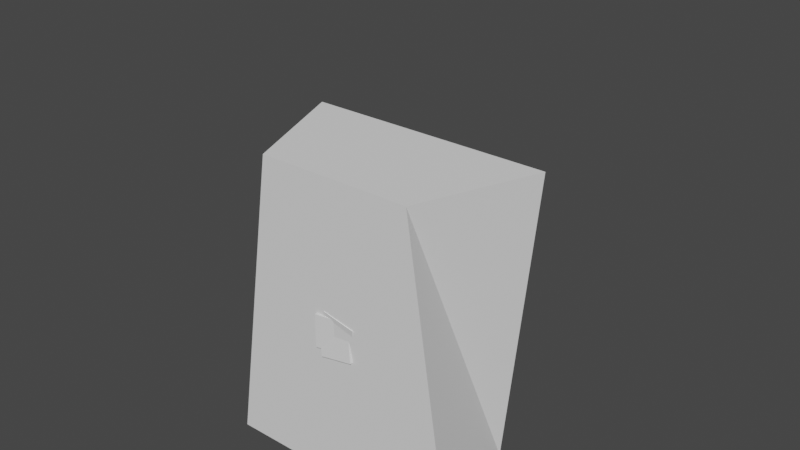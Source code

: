 # Source: basic_bug.blend  (saved by Blender 2.93.20; exported with 4.5.12 LTS)
import bpy
from mathutils import Matrix  # noqa: F401  (used for matrix-valued properties, if any)

bpy.ops.wm.read_factory_settings(use_empty=True)
scene = bpy.context.scene
scene.name = 'Scene'

# ---- collections
col_bug = bpy.data.collections.new('Bug'); scene.collection.children.link(col_bug)
col_leg_l = bpy.data.collections.new('Leg_L'); col_bug.children.link(col_leg_l)
col_leg_r = bpy.data.collections.new('Leg_R'); col_bug.children.link(col_leg_r)

# ---- world
world_world = bpy.data.worlds.new('World'); scene.world = world_world
world_world.use_nodes = True; world_world.node_tree.nodes.clear()
_N = world_world.node_tree.nodes; _L = world_world.node_tree.links
n0 = _N.new('ShaderNodeOutputWorld'); n0.name = 'World Output'; n0.location = (300, 300)
n1 = _N.new('ShaderNodeBackground'); n1.name = 'Background'; n1.location = (10, 300)
n1.inputs[0].default_value = (0.05088, 0.05088, 0.05088, 1.0)
_L.new(n1.outputs[0], n0.inputs[0])
n0.is_active_output = True
world_world.color = (0.05088, 0.05088, 0.05088)
world_world.use_sun_shadow = False
world_world.sun_shadow_jitter_overblur = 0.0

# ---- meshes
me_cube_001 = bpy.data.meshes.new('Cube.001')
me_cube_001.from_pydata([(-0.1682, -0.3347, 0.0001153), (-0.2706, -0.3347, 0.2679), (-0.2706, 0.3347, 0.0001153), (-0.2038, 0.3347, 0.2679), (0.1758, -0.3347, 0.0001153), (0.2782, -0.3347, 0.2679), (0.2782, 0.3347, 0.0001153), (0.2115, 0.3347, 0.2679)], [], [(0, 1, 3), (2, 3, 7, 6), (7, 5, 4), (4, 5, 1, 0), (2, 6, 4, 0), (7, 3, 1, 5), (6, 7, 4), (2, 0, 3)])
_uv = me_cube_001.uv_layers.new(name='UVMap')
_uv.uv.foreach_set('vector', [0.375, 0.0, 0.625, 0.0, 0.625, 0.25, 0.375, 0.25, 0.625, 0.25, 0.625, 0.5, 0.375, 0.5, 0.625, 0.5, 0.625, 0.75, 0.375, 0.75, 0.375, 0.75, 0.625, 0.75, 0.625, 1.0, 0.375, 1.0, 0.125, 0.5, 0.375, 0.5, 0.375, 0.75, 0.125, 0.75, 0.625, 0.5, 0.875, 0.5, 0.875, 0.75, 0.625, 0.75, 0.375, 0.5, 0.625, 0.5, 0.375, 0.75, 0.375, 0.25, 0.375, 0.0, 0.625, 0.25])
me_cube_001.use_remesh_fix_poles = True
me_cube_001.use_remesh_preserve_attributes = False
me_cube_001.update()
me_cube = bpy.data.meshes.new('Cube')
me_cube.from_pydata([(-0.1313, -0.2913, 0.1722), (-0.1313, -0.2913, 0.2481), (-0.1313, -0.2154, 0.1722), (-0.1313, -0.2154, 0.2481), (-0.0554, -0.2913, 0.1722), (-0.0554, -0.2913, 0.2481), (-0.0554, -0.2154, 0.1722), (-0.0554, -0.2154, 0.2481)], [], [(0, 1, 3, 2), (2, 3, 7, 6), (6, 7, 5, 4), (4, 5, 1, 0), (2, 6, 4, 0), (7, 3, 1, 5)])
_uv = me_cube.uv_layers.new(name='UVMap')
_uv.uv.foreach_set('vector', [0.375, 0.0, 0.625, 0.0, 0.625, 0.25, 0.375, 0.25, 0.375, 0.25, 0.625, 0.25, 0.625, 0.5, 0.375, 0.5, 0.375, 0.5, 0.625, 0.5, 0.625, 0.75, 0.375, 0.75, 0.375, 0.75, 0.625, 0.75, 0.625, 1.0, 0.375, 1.0, 0.125, 0.5, 0.375, 0.5, 0.375, 0.75, 0.125, 0.75, 0.625, 0.5, 0.875, 0.5, 0.875, 0.75, 0.625, 0.75])
me_cube.use_remesh_fix_poles = True
me_cube.use_remesh_preserve_attributes = False
me_cube.update()
me_cube_016 = bpy.data.meshes.new('Cube.016')
me_cube_016.from_pydata([(0.798, -6.449, 3.529), (0.798, -6.449, 5.529), (0.798, -4.449, 3.529), (0.798, -4.449, 5.529), (2.798, -6.449, 3.529), (2.798, -6.449, 5.529), (2.798, -4.449, 3.529), (2.798, -4.449, 5.529)], [], [(0, 1, 3, 2), (2, 3, 7, 6), (6, 7, 5, 4), (4, 5, 1, 0), (2, 6, 4, 0), (7, 3, 1, 5)])
_uv = me_cube_016.uv_layers.new(name='UVMap')
_uv.uv.foreach_set('vector', [0.375, 0.0, 0.625, 0.0, 0.625, 0.25, 0.375, 0.25, 0.375, 0.25, 0.625, 0.25, 0.625, 0.5, 0.375, 0.5, 0.375, 0.5, 0.625, 0.5, 0.625, 0.75, 0.375, 0.75, 0.375, 0.75, 0.625, 0.75, 0.625, 1.0, 0.375, 1.0, 0.125, 0.5, 0.375, 0.5, 0.375, 0.75, 0.125, 0.75, 0.625, 0.5, 0.875, 0.5, 0.875, 0.75, 0.625, 0.75])
me_cube_016.use_remesh_fix_poles = True
me_cube_016.use_remesh_preserve_attributes = False
me_cube_016.update()
me_cube_007 = bpy.data.meshes.new('Cube.007')
me_cube_007.from_pydata([(0.195, 0.1753, 0.09873), (0.1836, 0.1753, 0.1662), (0.195, 0.2498, 0.09873), (0.1836, 0.2498, 0.1662), (0.4354, 0.1753, 0.1392), (0.424, 0.1753, 0.2067), (0.4354, 0.2498, 0.1392), (0.424, 0.2498, 0.2067)], [], [(0, 1, 3, 2), (2, 3, 7, 6), (6, 7, 5, 4), (4, 5, 1, 0), (2, 6, 4, 0), (7, 3, 1, 5)])
_uv = me_cube_007.uv_layers.new(name='UVMap')
_uv.uv.foreach_set('vector', [0.375, 0.0, 0.625, 0.0, 0.625, 0.25, 0.375, 0.25, 0.375, 0.25, 0.625, 0.25, 0.625, 0.5, 0.375, 0.5, 0.375, 0.5, 0.625, 0.5, 0.625, 0.75, 0.375, 0.75, 0.375, 0.75, 0.625, 0.75, 0.625, 1.0, 0.375, 1.0, 0.125, 0.5, 0.375, 0.5, 0.375, 0.75, 0.125, 0.75, 0.625, 0.5, 0.875, 0.5, 0.875, 0.75, 0.625, 0.75])
me_cube_007.use_remesh_fix_poles = True
me_cube_007.use_remesh_preserve_attributes = False
me_cube_007.update()
me_cube_006 = bpy.data.meshes.new('Cube.006')
me_cube_006.from_pydata([(0.3915, 0.1725, 0.1374), (0.458, 0.1725, 0.1534), (0.3915, 0.247, 0.1374), (0.458, 0.247, 0.1534), (0.4281, 0.1725, -0.01526), (0.4947, 0.1725, 0.0007096), (0.4281, 0.247, -0.01526), (0.4947, 0.247, 0.0007096)], [], [(0, 1, 3, 2), (2, 3, 7, 6), (6, 7, 5, 4), (4, 5, 1, 0), (2, 6, 4, 0), (7, 3, 1, 5)])
_uv = me_cube_006.uv_layers.new(name='UVMap')
_uv.uv.foreach_set('vector', [0.375, 0.0, 0.625, 0.0, 0.625, 0.25, 0.375, 0.25, 0.375, 0.25, 0.625, 0.25, 0.625, 0.5, 0.375, 0.5, 0.375, 0.5, 0.625, 0.5, 0.625, 0.75, 0.375, 0.75, 0.375, 0.75, 0.625, 0.75, 0.625, 1.0, 0.375, 1.0, 0.125, 0.5, 0.375, 0.5, 0.375, 0.75, 0.125, 0.75, 0.625, 0.5, 0.875, 0.5, 0.875, 0.75, 0.625, 0.75])
me_cube_006.use_remesh_fix_poles = True
me_cube_006.use_remesh_preserve_attributes = False
me_cube_006.update()
me_cube_002 = bpy.data.meshes.new('Cube.002')
me_cube_002.from_pydata([(0.2801, -0.2211, 0.07543), (0.2688, -0.2211, 0.1429), (0.2801, -0.1466, 0.07543), (0.2688, -0.1466, 0.1429), (0.5206, -0.2211, 0.1159), (0.5092, -0.2211, 0.1834), (0.5206, -0.1466, 0.1159), (0.5092, -0.1466, 0.1834)], [], [(0, 1, 3, 2), (2, 3, 7, 6), (6, 7, 5, 4), (4, 5, 1, 0), (2, 6, 4, 0), (7, 3, 1, 5)])
_uv = me_cube_002.uv_layers.new(name='UVMap')
_uv.uv.foreach_set('vector', [0.375, 0.0, 0.625, 0.0, 0.625, 0.25, 0.375, 0.25, 0.375, 0.25, 0.625, 0.25, 0.625, 0.5, 0.375, 0.5, 0.375, 0.5, 0.625, 0.5, 0.625, 0.75, 0.375, 0.75, 0.375, 0.75, 0.625, 0.75, 0.625, 1.0, 0.375, 1.0, 0.125, 0.5, 0.375, 0.5, 0.375, 0.75, 0.125, 0.75, 0.625, 0.5, 0.875, 0.5, 0.875, 0.75, 0.625, 0.75])
me_cube_002.use_remesh_fix_poles = True
me_cube_002.use_remesh_preserve_attributes = False
me_cube_002.update()
me_cube_003 = bpy.data.meshes.new('Cube.003')
me_cube_003.from_pydata([(0.4689, -0.2204, 0.1274), (0.5355, -0.2204, 0.1433), (0.4689, -0.1458, 0.1274), (0.5355, -0.1458, 0.1433), (0.5055, -0.2204, -0.02531), (0.5721, -0.2204, -0.009345), (0.5055, -0.1458, -0.02531), (0.5721, -0.1458, -0.009345)], [], [(0, 1, 3, 2), (2, 3, 7, 6), (6, 7, 5, 4), (4, 5, 1, 0), (2, 6, 4, 0), (7, 3, 1, 5)])
_uv = me_cube_003.uv_layers.new(name='UVMap')
_uv.uv.foreach_set('vector', [0.375, 0.0, 0.625, 0.0, 0.625, 0.25, 0.375, 0.25, 0.375, 0.25, 0.625, 0.25, 0.625, 0.5, 0.375, 0.5, 0.375, 0.5, 0.625, 0.5, 0.625, 0.75, 0.375, 0.75, 0.375, 0.75, 0.625, 0.75, 0.625, 1.0, 0.375, 1.0, 0.125, 0.5, 0.375, 0.5, 0.375, 0.75, 0.125, 0.75, 0.625, 0.5, 0.875, 0.5, 0.875, 0.75, 0.625, 0.75])
me_cube_003.use_remesh_fix_poles = True
me_cube_003.use_remesh_preserve_attributes = False
me_cube_003.update()
me_cube_005 = bpy.data.meshes.new('Cube.005')
me_cube_005.from_pydata([(0.2352, -0.04242, 0.09048), (0.2238, -0.04242, 0.158), (0.2352, 0.03212, 0.09048), (0.2238, 0.03212, 0.158), (0.4756, -0.04242, 0.131), (0.4643, -0.04242, 0.1985), (0.4756, 0.03212, 0.131), (0.4643, 0.03212, 0.1985)], [], [(0, 1, 3, 2), (2, 3, 7, 6), (6, 7, 5, 4), (4, 5, 1, 0), (2, 6, 4, 0), (7, 3, 1, 5)])
_uv = me_cube_005.uv_layers.new(name='UVMap')
_uv.uv.foreach_set('vector', [0.375, 0.0, 0.625, 0.0, 0.625, 0.25, 0.375, 0.25, 0.375, 0.25, 0.625, 0.25, 0.625, 0.5, 0.375, 0.5, 0.375, 0.5, 0.625, 0.5, 0.625, 0.75, 0.375, 0.75, 0.375, 0.75, 0.625, 0.75, 0.625, 1.0, 0.375, 1.0, 0.125, 0.5, 0.375, 0.5, 0.375, 0.75, 0.125, 0.75, 0.625, 0.5, 0.875, 0.5, 0.875, 0.75, 0.625, 0.75])
me_cube_005.use_remesh_fix_poles = True
me_cube_005.use_remesh_preserve_attributes = False
me_cube_005.update()
me_cube_004 = bpy.data.meshes.new('Cube.004')
me_cube_004.from_pydata([(0.4223, -0.04236, 0.1499), (0.4888, -0.04236, 0.1658), (0.4223, 0.03219, 0.1499), (0.4888, 0.03219, 0.1658), (0.4589, -0.04236, -0.00282), (0.5255, -0.04236, 0.01315), (0.4589, 0.03219, -0.00282), (0.5255, 0.03219, 0.01315)], [], [(0, 1, 3, 2), (2, 3, 7, 6), (6, 7, 5, 4), (4, 5, 1, 0), (2, 6, 4, 0), (7, 3, 1, 5)])
_uv = me_cube_004.uv_layers.new(name='UVMap')
_uv.uv.foreach_set('vector', [0.375, 0.0, 0.625, 0.0, 0.625, 0.25, 0.375, 0.25, 0.375, 0.25, 0.625, 0.25, 0.625, 0.5, 0.375, 0.5, 0.375, 0.5, 0.625, 0.5, 0.625, 0.75, 0.375, 0.75, 0.375, 0.75, 0.625, 0.75, 0.625, 1.0, 0.375, 1.0, 0.125, 0.5, 0.375, 0.5, 0.375, 0.75, 0.125, 0.75, 0.625, 0.5, 0.875, 0.5, 0.875, 0.75, 0.625, 0.75])
me_cube_004.use_remesh_fix_poles = True
me_cube_004.use_remesh_preserve_attributes = False
me_cube_004.update()
me_cube_009 = bpy.data.meshes.new('Cube.009')
me_cube_009.from_pydata([(-0.2586, 0.1385, 0.07743), (-0.2473, 0.1385, 0.1449), (-0.2586, 0.2131, 0.07743), (-0.2473, 0.2131, 0.1449), (-0.499, 0.1385, 0.1179), (-0.4877, 0.1385, 0.1854), (-0.499, 0.2131, 0.1179), (-0.4877, 0.2131, 0.1854)], [], [(0, 2, 3, 1), (2, 6, 7, 3), (6, 4, 5, 7), (4, 0, 1, 5), (2, 0, 4, 6), (7, 5, 1, 3)])
_uv = me_cube_009.uv_layers.new(name='UVMap')
_uv.uv.foreach_set('vector', [0.375, 0.0, 0.375, 0.25, 0.625, 0.25, 0.625, 0.0, 0.375, 0.25, 0.375, 0.5, 0.625, 0.5, 0.625, 0.25, 0.375, 0.5, 0.375, 0.75, 0.625, 0.75, 0.625, 0.5, 0.375, 0.75, 0.375, 1.0, 0.625, 1.0, 0.625, 0.75, 0.125, 0.5, 0.125, 0.75, 0.375, 0.75, 0.375, 0.5, 0.625, 0.5, 0.625, 0.75, 0.875, 0.75, 0.875, 0.5])
me_cube_009.use_remesh_fix_poles = True
me_cube_009.use_remesh_preserve_attributes = False
me_cube_009.update()
me_cube_010 = bpy.data.meshes.new('Cube.010')
me_cube_010.from_pydata([(-0.4367, 0.1381, 0.1642), (-0.5032, 0.1381, 0.1801), (-0.4367, 0.2126, 0.1642), (-0.5032, 0.2126, 0.1801), (-0.4733, 0.1381, 0.01149), (-0.5399, 0.1381, 0.02746), (-0.4733, 0.2126, 0.01149), (-0.5399, 0.2126, 0.02746)], [], [(0, 2, 3, 1), (2, 6, 7, 3), (6, 4, 5, 7), (4, 0, 1, 5), (2, 0, 4, 6), (7, 5, 1, 3)])
_uv = me_cube_010.uv_layers.new(name='UVMap')
_uv.uv.foreach_set('vector', [0.375, 0.0, 0.375, 0.25, 0.625, 0.25, 0.625, 0.0, 0.375, 0.25, 0.375, 0.5, 0.625, 0.5, 0.625, 0.25, 0.375, 0.5, 0.375, 0.75, 0.625, 0.75, 0.625, 0.5, 0.375, 0.75, 0.375, 1.0, 0.625, 1.0, 0.625, 0.75, 0.125, 0.5, 0.125, 0.75, 0.375, 0.75, 0.375, 0.5, 0.625, 0.5, 0.625, 0.75, 0.875, 0.75, 0.875, 0.5])
me_cube_010.use_remesh_fix_poles = True
me_cube_010.use_remesh_preserve_attributes = False
me_cube_010.update()
me_cube_011 = bpy.data.meshes.new('Cube.011')
me_cube_011.from_pydata([(-0.2142, -0.2697, 0.09066), (-0.2029, -0.2697, 0.1582), (-0.2142, -0.1952, 0.09066), (-0.2029, -0.1952, 0.1582), (-0.4546, -0.2697, 0.1311), (-0.4433, -0.2697, 0.1986), (-0.4546, -0.1952, 0.1311), (-0.4433, -0.1952, 0.1986)], [], [(0, 2, 3, 1), (2, 6, 7, 3), (6, 4, 5, 7), (4, 0, 1, 5), (2, 0, 4, 6), (7, 5, 1, 3)])
_uv = me_cube_011.uv_layers.new(name='UVMap')
_uv.uv.foreach_set('vector', [0.375, 0.0, 0.375, 0.25, 0.625, 0.25, 0.625, 0.0, 0.375, 0.25, 0.375, 0.5, 0.625, 0.5, 0.625, 0.25, 0.375, 0.5, 0.375, 0.75, 0.625, 0.75, 0.625, 0.5, 0.375, 0.75, 0.375, 1.0, 0.625, 1.0, 0.625, 0.75, 0.125, 0.5, 0.125, 0.75, 0.375, 0.75, 0.375, 0.5, 0.625, 0.5, 0.625, 0.75, 0.875, 0.75, 0.875, 0.5])
me_cube_011.use_remesh_fix_poles = True
me_cube_011.use_remesh_preserve_attributes = False
me_cube_011.update()
me_cube_012 = bpy.data.meshes.new('Cube.012')
me_cube_012.from_pydata([(-0.4043, -0.2699, 0.1412), (-0.4708, -0.2699, 0.1572), (-0.4043, -0.1953, 0.1412), (-0.4708, -0.1953, 0.1572), (-0.4409, -0.2699, -0.01146), (-0.5075, -0.2699, 0.004508), (-0.4409, -0.1953, -0.01146), (-0.5075, -0.1953, 0.004508)], [], [(0, 2, 3, 1), (2, 6, 7, 3), (6, 4, 5, 7), (4, 0, 1, 5), (2, 0, 4, 6), (7, 5, 1, 3)])
_uv = me_cube_012.uv_layers.new(name='UVMap')
_uv.uv.foreach_set('vector', [0.375, 0.0, 0.375, 0.25, 0.625, 0.25, 0.625, 0.0, 0.375, 0.25, 0.375, 0.5, 0.625, 0.5, 0.625, 0.25, 0.375, 0.5, 0.375, 0.75, 0.625, 0.75, 0.625, 0.5, 0.375, 0.75, 0.375, 1.0, 0.625, 1.0, 0.625, 0.75, 0.125, 0.5, 0.125, 0.75, 0.375, 0.75, 0.375, 0.5, 0.625, 0.5, 0.625, 0.75, 0.875, 0.75, 0.875, 0.5])
me_cube_012.use_remesh_fix_poles = True
me_cube_012.use_remesh_preserve_attributes = False
me_cube_012.update()
me_cube_013 = bpy.data.meshes.new('Cube.013')
me_cube_013.from_pydata([(-0.2408, -0.02362, 0.07922), (-0.2294, -0.02362, 0.1467), (-0.2408, 0.05092, 0.07922), (-0.2294, 0.05092, 0.1467), (-0.4812, -0.02362, 0.1197), (-0.4699, -0.02362, 0.1872), (-0.4812, 0.05092, 0.1197), (-0.4699, 0.05092, 0.1872)], [], [(0, 2, 3, 1), (2, 6, 7, 3), (6, 4, 5, 7), (4, 0, 1, 5), (2, 0, 4, 6), (7, 5, 1, 3)])
_uv = me_cube_013.uv_layers.new(name='UVMap')
_uv.uv.foreach_set('vector', [0.375, 0.0, 0.375, 0.25, 0.625, 0.25, 0.625, 0.0, 0.375, 0.25, 0.375, 0.5, 0.625, 0.5, 0.625, 0.25, 0.375, 0.5, 0.375, 0.75, 0.625, 0.75, 0.625, 0.5, 0.375, 0.75, 0.375, 1.0, 0.625, 1.0, 0.625, 0.75, 0.125, 0.5, 0.125, 0.75, 0.375, 0.75, 0.375, 0.5, 0.625, 0.5, 0.625, 0.75, 0.875, 0.75, 0.875, 0.5])
me_cube_013.use_remesh_fix_poles = True
me_cube_013.use_remesh_preserve_attributes = False
me_cube_013.update()
me_cube_015 = bpy.data.meshes.new('Cube.015')
me_cube_015.from_pydata([(-0.4269, -0.02281, 0.1405), (-0.4935, -0.02281, 0.1564), (-0.4269, 0.05173, 0.1405), (-0.4935, 0.05173, 0.1564), (-0.4636, -0.02281, -0.01221), (-0.5301, -0.02281, 0.003754), (-0.4636, 0.05173, -0.01221), (-0.5301, 0.05173, 0.003754)], [], [(0, 2, 3, 1), (2, 6, 7, 3), (6, 4, 5, 7), (4, 0, 1, 5), (2, 0, 4, 6), (7, 5, 1, 3)])
_uv = me_cube_015.uv_layers.new(name='UVMap')
_uv.uv.foreach_set('vector', [0.375, 0.0, 0.375, 0.25, 0.625, 0.25, 0.625, 0.0, 0.375, 0.25, 0.375, 0.5, 0.625, 0.5, 0.625, 0.25, 0.375, 0.5, 0.375, 0.75, 0.625, 0.75, 0.625, 0.5, 0.375, 0.75, 0.375, 1.0, 0.625, 1.0, 0.625, 0.75, 0.125, 0.5, 0.125, 0.75, 0.375, 0.75, 0.375, 0.5, 0.625, 0.5, 0.625, 0.75, 0.875, 0.75, 0.875, 0.5])
me_cube_015.use_remesh_fix_poles = True
me_cube_015.use_remesh_preserve_attributes = False
me_cube_015.update()
arm_armature_002 = bpy.data.armatures.new('Armature.002')  # bones are not reproduced

# ---- objects
ob_body = bpy.data.objects.new('Body', me_cube_001)
ob_eye_r = bpy.data.objects.new('Eye_R', me_cube)
ob_eye_l = bpy.data.objects.new('Eye_L', me_cube_016)
ob_armature = bpy.data.objects.new('Armature', arm_armature_002)
ob_leg_l_back_a = bpy.data.objects.new('Leg_L_Back_A', me_cube_007)
ob_leg_l_back_b = bpy.data.objects.new('Leg_L_Back_B', me_cube_006)
ob_leg_l_front_a = bpy.data.objects.new('Leg_L_Front_A', me_cube_002)
ob_leg_l_front_b = bpy.data.objects.new('Leg_L_Front_B', me_cube_003)
ob_leg_l_mid_a = bpy.data.objects.new('Leg_L_Mid_A', me_cube_005)
ob_leg_l_mid_b = bpy.data.objects.new('Leg_L_Mid_B', me_cube_004)
ob_leg_r_back_a = bpy.data.objects.new('Leg_R_Back_A', me_cube_009)
ob_leg_r_back_b = bpy.data.objects.new('Leg_R_Back_B', me_cube_010)
ob_leg_r_front_a = bpy.data.objects.new('Leg_R_Front_A', me_cube_011)
ob_leg_r_front_b = bpy.data.objects.new('Leg_R_Front_B', me_cube_012)
ob_leg_r_mid_a = bpy.data.objects.new('Leg_R_Mid_A', me_cube_013)
ob_leg_r_mid_b = bpy.data.objects.new('Leg_R_Mid_B', me_cube_015)

# ---- transforms, parenting, visibility, modifiers, constraints
ob_body.parent = ob_armature
ob_body.matrix_parent_inverse = Matrix(((5.616, 0.1856, 0.08446, -0.003424), (-0.08439, -0.003377, 5.619, -1.228), (0.1857, -5.616, -0.0005872, 2.381e-05), (-0.0, 0.0, -0.0, 1.0)))
ob_body.location = (0.0, -3.638e-12, -2.274e-12)
ob_body.rotation_euler = (0.0001045, -0.01503, 0.03304)
_vg = ob_body.vertex_groups.new(name='Bone')
_vg = ob_body.vertex_groups.new(name='Bone.001')
_vg = ob_body.vertex_groups.new(name='Bone.006')
_vg = ob_body.vertex_groups.new(name='Bone.013')
_vg = ob_body.vertex_groups.new(name='Bone.007')
_vg = ob_body.vertex_groups.new(name='Bone.010')
_vg = ob_body.vertex_groups.new(name='Bone.008')
_vg = ob_body.vertex_groups.new(name='Bone.011')
_vg = ob_body.vertex_groups.new(name='Bone.009')
_vg = ob_body.vertex_groups.new(name='Bone.012')
_vg = ob_body.vertex_groups.new(name='Bone.014')
_vg = ob_body.vertex_groups.new(name='Bone.015')
_vg = ob_body.vertex_groups.new(name='Bone.016')
_vg = ob_body.vertex_groups.new(name='Bone.017')
_vg = ob_body.vertex_groups.new(name='Bone.018')
_vg = ob_body.vertex_groups.new(name='Bone.019')
ob_eye_r.parent = ob_armature
ob_eye_r.matrix_parent_inverse = Matrix(((5.478, 0.4352, -1.176, 0.2717), (0.4221, -5.602, -0.1072, -1.406), (-1.181, 0.01618, -5.494, 1.197), (-0.0, -0.0, 0.0, 1.0)))
ob_eye_r.location = (0.0, 0.0, 0.0)
ob_eye_r.rotation_euler = (0.001573, 0.0005978, 0.05783)
ob_eye_r.scale = (1.318, 1.318, 1.318)
ob_eye_l.parent = ob_armature
ob_eye_l.matrix_parent_inverse = Matrix(((5.478, 0.4352, -1.176, 0.2717), (0.4221, -5.602, -0.1072, -1.406), (-1.181, 0.01618, -5.494, 1.197), (-0.0, -0.0, 0.0, 1.0)))
ob_eye_l.location = (0.0, 0.0, 2.98e-08)
ob_eye_l.rotation_euler = (0.001573, 0.0005978, 0.05783)
ob_eye_l.scale = (0.061, 0.061, 0.061)
ob_armature.location = (0.0, 0.0, 3.725e-09)
ob_armature.scale = (0.178, 0.178, 0.178)
ob_armature.show_in_front = True
ob_leg_l_back_a.parent = ob_armature
ob_leg_l_back_a.matrix_parent_inverse = Matrix(((-0.9131, -5.367, 1.393, 1.044), (5.544, -0.8959, 0.1827, -2.305), (0.04757, 1.404, 5.441, -0.8824), (-0.0, 0.0, -0.0, 1.0)))
ob_leg_l_back_a.location = (0.0, -9.313e-09, -1.863e-09)
ob_leg_l_back_a.rotation_euler = (-0.048, -0.003187, -0.1695)
ob_leg_l_back_a.scale = (1.0, 1.0, 1.0)
_vg = ob_leg_l_back_a.vertex_groups.new(name='Bone')
_vg = ob_leg_l_back_a.vertex_groups.new(name='Bone.001')
_vg = ob_leg_l_back_a.vertex_groups.new(name='Bone.006')
_vg = ob_leg_l_back_a.vertex_groups.new(name='Bone.013')
_vg = ob_leg_l_back_a.vertex_groups.new(name='Bone.007')
_vg = ob_leg_l_back_a.vertex_groups.new(name='Bone.010')
_vg = ob_leg_l_back_a.vertex_groups.new(name='Bone.008')
_vg = ob_leg_l_back_a.vertex_groups.new(name='Bone.011')
_vg = ob_leg_l_back_a.vertex_groups.new(name='Bone.009')
_vg = ob_leg_l_back_a.vertex_groups.new(name='Bone.012')
_vg = ob_leg_l_back_a.vertex_groups.new(name='Bone.014')
_vg = ob_leg_l_back_a.vertex_groups.new(name='Bone.015')
_vg = ob_leg_l_back_a.vertex_groups.new(name='Bone.016')
_vg = ob_leg_l_back_a.vertex_groups.new(name='Bone.017')
_vg = ob_leg_l_back_a.vertex_groups.new(name='Bone.018')
_vg = ob_leg_l_back_a.vertex_groups.new(name='Bone.019')
ob_leg_l_back_b.parent = ob_armature
ob_leg_l_back_b.matrix_parent_inverse = Matrix(((-0.009019, -5.495, 1.175, 0.6954), (2.07, -1.096, -5.108, -0.9074), (5.224, 0.4247, 2.026, -2.585), (-0.0, 0.0, -0.0, 1.0)))
ob_leg_l_back_b.location = (-1.863e-09, -5.588e-09, 1.863e-09)
ob_leg_l_back_b.rotation_euler = (-0.1285, -0.1196, -0.183)
ob_leg_l_back_b.scale = (1.0, 1.0, 1.0)
_vg = ob_leg_l_back_b.vertex_groups.new(name='Bone')
_vg = ob_leg_l_back_b.vertex_groups.new(name='Bone.001')
_vg = ob_leg_l_back_b.vertex_groups.new(name='Bone.006')
_vg = ob_leg_l_back_b.vertex_groups.new(name='Bone.013')
_vg = ob_leg_l_back_b.vertex_groups.new(name='Bone.007')
_vg = ob_leg_l_back_b.vertex_groups.new(name='Bone.010')
_vg = ob_leg_l_back_b.vertex_groups.new(name='Bone.008')
_vg = ob_leg_l_back_b.vertex_groups.new(name='Bone.011')
_vg = ob_leg_l_back_b.vertex_groups.new(name='Bone.009')
_vg = ob_leg_l_back_b.vertex_groups.new(name='Bone.012')
_vg = ob_leg_l_back_b.vertex_groups.new(name='Bone.014')
_vg = ob_leg_l_back_b.vertex_groups.new(name='Bone.015')
_vg = ob_leg_l_back_b.vertex_groups.new(name='Bone.016')
_vg = ob_leg_l_back_b.vertex_groups.new(name='Bone.017')
_vg = ob_leg_l_back_b.vertex_groups.new(name='Bone.018')
_vg = ob_leg_l_back_b.vertex_groups.new(name='Bone.019')
ob_leg_l_front_a.parent = ob_armature
ob_leg_l_front_a.matrix_parent_inverse = Matrix(((0.8791, 5.503, 0.7193, 0.9372), (5.537, -0.9205, 0.276, -2.788), (0.3882, 0.6656, -5.566, 0.6865), (-0.0, 0.0, 0.0, 1.0)))
ob_leg_l_front_a.location = (1.863e-08, 1.118e-08, 5.588e-09)
ob_leg_l_front_a.rotation_euler = (-0.04879, -0.02094, -0.1749)
ob_leg_l_front_a.scale = (1.0, 1.0, 1.0)
_vg = ob_leg_l_front_a.vertex_groups.new(name='Bone')
_vg = ob_leg_l_front_a.vertex_groups.new(name='Bone.001')
_vg = ob_leg_l_front_a.vertex_groups.new(name='Bone.006')
_vg = ob_leg_l_front_a.vertex_groups.new(name='Bone.013')
_vg = ob_leg_l_front_a.vertex_groups.new(name='Bone.007')
_vg = ob_leg_l_front_a.vertex_groups.new(name='Bone.010')
_vg = ob_leg_l_front_a.vertex_groups.new(name='Bone.008')
_vg = ob_leg_l_front_a.vertex_groups.new(name='Bone.011')
_vg = ob_leg_l_front_a.vertex_groups.new(name='Bone.009')
_vg = ob_leg_l_front_a.vertex_groups.new(name='Bone.012')
_vg = ob_leg_l_front_a.vertex_groups.new(name='Bone.014')
_vg = ob_leg_l_front_a.vertex_groups.new(name='Bone.015')
_vg = ob_leg_l_front_a.vertex_groups.new(name='Bone.016')
_vg = ob_leg_l_front_a.vertex_groups.new(name='Bone.017')
_vg = ob_leg_l_front_a.vertex_groups.new(name='Bone.018')
_vg = ob_leg_l_front_a.vertex_groups.new(name='Bone.019')
ob_leg_l_front_b.parent = ob_armature
ob_leg_l_front_b.matrix_parent_inverse = Matrix(((2.001, 5.23, -0.4666, 0.5039), (1.538, -1.061, -5.299, -1.096), (-5.021, 1.759, -1.81, 2.962), (-0.0, -0.0, 0.0, 1.0)))
ob_leg_l_front_b.location = (1.49e-08, 1.118e-08, 5.588e-09)
ob_leg_l_front_b.rotation_euler = (-0.1331, -0.02451, -0.1996)
ob_leg_l_front_b.scale = (1.0, 1.0, 1.0)
_vg = ob_leg_l_front_b.vertex_groups.new(name='Bone')
_vg = ob_leg_l_front_b.vertex_groups.new(name='Bone.001')
_vg = ob_leg_l_front_b.vertex_groups.new(name='Bone.006')
_vg = ob_leg_l_front_b.vertex_groups.new(name='Bone.013')
_vg = ob_leg_l_front_b.vertex_groups.new(name='Bone.007')
_vg = ob_leg_l_front_b.vertex_groups.new(name='Bone.010')
_vg = ob_leg_l_front_b.vertex_groups.new(name='Bone.008')
_vg = ob_leg_l_front_b.vertex_groups.new(name='Bone.011')
_vg = ob_leg_l_front_b.vertex_groups.new(name='Bone.009')
_vg = ob_leg_l_front_b.vertex_groups.new(name='Bone.012')
_vg = ob_leg_l_front_b.vertex_groups.new(name='Bone.014')
_vg = ob_leg_l_front_b.vertex_groups.new(name='Bone.015')
_vg = ob_leg_l_front_b.vertex_groups.new(name='Bone.016')
_vg = ob_leg_l_front_b.vertex_groups.new(name='Bone.017')
_vg = ob_leg_l_front_b.vertex_groups.new(name='Bone.018')
_vg = ob_leg_l_front_b.vertex_groups.new(name='Bone.019')
ob_leg_l_mid_a.parent = ob_armature
ob_leg_l_mid_a.matrix_parent_inverse = Matrix(((0.1109, 0.04518, -5.618, 0.6), (5.61, 0.3035, 0.1132, -2.545), (0.3043, -5.611, -0.03912, -0.01556), (-0.0, 0.0, 0.0, 1.0)))
ob_leg_l_mid_a.location = (-4.657e-10, -4.657e-10, 0.0)
ob_leg_l_mid_a.rotation_euler = (0.005856, 0.01053, 0.0552)
ob_leg_l_mid_a.scale = (1.0, 1.0, 1.0)
_vg = ob_leg_l_mid_a.vertex_groups.new(name='Bone')
_vg = ob_leg_l_mid_a.vertex_groups.new(name='Bone.001')
_vg = ob_leg_l_mid_a.vertex_groups.new(name='Bone.006')
_vg = ob_leg_l_mid_a.vertex_groups.new(name='Bone.013')
_vg = ob_leg_l_mid_a.vertex_groups.new(name='Bone.007')
_vg = ob_leg_l_mid_a.vertex_groups.new(name='Bone.010')
_vg = ob_leg_l_mid_a.vertex_groups.new(name='Bone.008')
_vg = ob_leg_l_mid_a.vertex_groups.new(name='Bone.011')
_vg = ob_leg_l_mid_a.vertex_groups.new(name='Bone.009')
_vg = ob_leg_l_mid_a.vertex_groups.new(name='Bone.012')
_vg = ob_leg_l_mid_a.vertex_groups.new(name='Bone.014')
_vg = ob_leg_l_mid_a.vertex_groups.new(name='Bone.015')
_vg = ob_leg_l_mid_a.vertex_groups.new(name='Bone.016')
_vg = ob_leg_l_mid_a.vertex_groups.new(name='Bone.017')
_vg = ob_leg_l_mid_a.vertex_groups.new(name='Bone.018')
_vg = ob_leg_l_mid_a.vertex_groups.new(name='Bone.019')
ob_leg_l_mid_b.parent = ob_armature
ob_leg_l_mid_b.matrix_parent_inverse = Matrix(((-5.354, -0.2744, -1.684, 2.611), (1.677, 0.1794, -5.36, -0.9305), (0.3155, -5.61, -0.08903, -0.01485), (0.0, 0.0, 0.0, 1.0)))
ob_leg_l_mid_b.location = (-3.492e-10, 2.328e-10, -4.657e-10)
ob_leg_l_mid_b.rotation_euler = (0.01494, -0.009222, 0.05801)
ob_leg_l_mid_b.scale = (1.0, 1.0, 1.0)
_vg = ob_leg_l_mid_b.vertex_groups.new(name='Bone')
_vg = ob_leg_l_mid_b.vertex_groups.new(name='Bone.001')
_vg = ob_leg_l_mid_b.vertex_groups.new(name='Bone.006')
_vg = ob_leg_l_mid_b.vertex_groups.new(name='Bone.013')
_vg = ob_leg_l_mid_b.vertex_groups.new(name='Bone.007')
_vg = ob_leg_l_mid_b.vertex_groups.new(name='Bone.010')
_vg = ob_leg_l_mid_b.vertex_groups.new(name='Bone.008')
_vg = ob_leg_l_mid_b.vertex_groups.new(name='Bone.011')
_vg = ob_leg_l_mid_b.vertex_groups.new(name='Bone.009')
_vg = ob_leg_l_mid_b.vertex_groups.new(name='Bone.012')
_vg = ob_leg_l_mid_b.vertex_groups.new(name='Bone.014')
_vg = ob_leg_l_mid_b.vertex_groups.new(name='Bone.015')
_vg = ob_leg_l_mid_b.vertex_groups.new(name='Bone.016')
_vg = ob_leg_l_mid_b.vertex_groups.new(name='Bone.017')
_vg = ob_leg_l_mid_b.vertex_groups.new(name='Bone.018')
_vg = ob_leg_l_mid_b.vertex_groups.new(name='Bone.019')
ob_leg_r_back_a.parent = ob_armature
ob_leg_r_back_a.matrix_parent_inverse = Matrix(((0.3369, 5.51, -1.052, -0.8688), (-5.607, 0.3632, 0.1069, -2.576), (0.1729, 1.043, 5.519, -0.7511), (-0.0, -0.0, -0.0, 1.0)))
ob_leg_r_back_a.location = (0.0, 1.863e-09, 0.0)
ob_leg_r_back_a.rotation_euler = (0.02532, 0.01288, -0.06925)
ob_leg_r_back_a.scale = (1.0, 1.0, 1.0)
_vg = ob_leg_r_back_a.vertex_groups.new(name='Bone')
_vg = ob_leg_r_back_a.vertex_groups.new(name='Bone.001')
_vg = ob_leg_r_back_a.vertex_groups.new(name='Bone.006')
_vg = ob_leg_r_back_a.vertex_groups.new(name='Bone.013')
_vg = ob_leg_r_back_a.vertex_groups.new(name='Bone.007')
_vg = ob_leg_r_back_a.vertex_groups.new(name='Bone.010')
_vg = ob_leg_r_back_a.vertex_groups.new(name='Bone.008')
_vg = ob_leg_r_back_a.vertex_groups.new(name='Bone.011')
_vg = ob_leg_r_back_a.vertex_groups.new(name='Bone.009')
_vg = ob_leg_r_back_a.vertex_groups.new(name='Bone.012')
_vg = ob_leg_r_back_a.vertex_groups.new(name='Bone.014')
_vg = ob_leg_r_back_a.vertex_groups.new(name='Bone.015')
_vg = ob_leg_r_back_a.vertex_groups.new(name='Bone.016')
_vg = ob_leg_r_back_a.vertex_groups.new(name='Bone.017')
_vg = ob_leg_r_back_a.vertex_groups.new(name='Bone.018')
_vg = ob_leg_r_back_a.vertex_groups.new(name='Bone.019')
ob_leg_r_back_b.parent = ob_armature
ob_leg_r_back_b.matrix_parent_inverse = Matrix(((1.578, 5.393, 0.03197, -0.4143), (-1.539, 0.4821, -5.383, -0.9232), (-5.169, 1.503, 1.612, -2.783), (-0.0, -0.0, -0.0, 1.0)))
ob_leg_r_back_b.location = (0.0, 9.313e-10, 4.657e-10)
ob_leg_r_back_b.rotation_euler = (0.06351, -0.04245, -0.08529)
ob_leg_r_back_b.scale = (1.0, 1.0, 1.0)
_vg = ob_leg_r_back_b.vertex_groups.new(name='Bone')
_vg = ob_leg_r_back_b.vertex_groups.new(name='Bone.001')
_vg = ob_leg_r_back_b.vertex_groups.new(name='Bone.006')
_vg = ob_leg_r_back_b.vertex_groups.new(name='Bone.013')
_vg = ob_leg_r_back_b.vertex_groups.new(name='Bone.007')
_vg = ob_leg_r_back_b.vertex_groups.new(name='Bone.010')
_vg = ob_leg_r_back_b.vertex_groups.new(name='Bone.008')
_vg = ob_leg_r_back_b.vertex_groups.new(name='Bone.011')
_vg = ob_leg_r_back_b.vertex_groups.new(name='Bone.009')
_vg = ob_leg_r_back_b.vertex_groups.new(name='Bone.012')
_vg = ob_leg_r_back_b.vertex_groups.new(name='Bone.014')
_vg = ob_leg_r_back_b.vertex_groups.new(name='Bone.015')
_vg = ob_leg_r_back_b.vertex_groups.new(name='Bone.016')
_vg = ob_leg_r_back_b.vertex_groups.new(name='Bone.017')
_vg = ob_leg_r_back_b.vertex_groups.new(name='Bone.018')
_vg = ob_leg_r_back_b.vertex_groups.new(name='Bone.019')
ob_leg_r_front_a.parent = ob_armature
ob_leg_r_front_a.matrix_parent_inverse = Matrix(((-0.376, -5.472, -1.221, -1.156), (-5.606, 0.3789, 0.02831, -2.349), (0.0548, 1.22, -5.485, 0.8575), (0.0, -0.0, 0.0, 1.0)))
ob_leg_r_front_a.location = (5.588e-09, -5.588e-09, 1.863e-09)
ob_leg_r_front_a.rotation_euler = (0.02854, -0.00298, -0.0725)
ob_leg_r_front_a.scale = (1.0, 1.0, 1.0)
_vg = ob_leg_r_front_a.vertex_groups.new(name='Bone')
_vg = ob_leg_r_front_a.vertex_groups.new(name='Bone.001')
_vg = ob_leg_r_front_a.vertex_groups.new(name='Bone.006')
_vg = ob_leg_r_front_a.vertex_groups.new(name='Bone.013')
_vg = ob_leg_r_front_a.vertex_groups.new(name='Bone.007')
_vg = ob_leg_r_front_a.vertex_groups.new(name='Bone.010')
_vg = ob_leg_r_front_a.vertex_groups.new(name='Bone.008')
_vg = ob_leg_r_front_a.vertex_groups.new(name='Bone.011')
_vg = ob_leg_r_front_a.vertex_groups.new(name='Bone.009')
_vg = ob_leg_r_front_a.vertex_groups.new(name='Bone.012')
_vg = ob_leg_r_front_a.vertex_groups.new(name='Bone.014')
_vg = ob_leg_r_front_a.vertex_groups.new(name='Bone.015')
_vg = ob_leg_r_front_a.vertex_groups.new(name='Bone.016')
_vg = ob_leg_r_front_a.vertex_groups.new(name='Bone.017')
_vg = ob_leg_r_front_a.vertex_groups.new(name='Bone.018')
_vg = ob_leg_r_front_a.vertex_groups.new(name='Bone.019')
ob_leg_r_front_b.parent = ob_armature
ob_leg_r_front_b.matrix_parent_inverse = Matrix(((0.5198, -5.537, -0.8054, -0.8263), (-2.103, 0.5562, -5.181, -0.9827), (5.185, 0.7807, -2.021, 2.617), (-0.0, 0.0, 0.0, 1.0)))
ob_leg_r_front_b.location = (0.0, -3.725e-09, -2.794e-09)
ob_leg_r_front_b.rotation_euler = (0.07012, 0.06335, -0.08417)
ob_leg_r_front_b.scale = (1.0, 1.0, 1.0)
_vg = ob_leg_r_front_b.vertex_groups.new(name='Bone')
_vg = ob_leg_r_front_b.vertex_groups.new(name='Bone.001')
_vg = ob_leg_r_front_b.vertex_groups.new(name='Bone.006')
_vg = ob_leg_r_front_b.vertex_groups.new(name='Bone.013')
_vg = ob_leg_r_front_b.vertex_groups.new(name='Bone.007')
_vg = ob_leg_r_front_b.vertex_groups.new(name='Bone.010')
_vg = ob_leg_r_front_b.vertex_groups.new(name='Bone.008')
_vg = ob_leg_r_front_b.vertex_groups.new(name='Bone.011')
_vg = ob_leg_r_front_b.vertex_groups.new(name='Bone.009')
_vg = ob_leg_r_front_b.vertex_groups.new(name='Bone.012')
_vg = ob_leg_r_front_b.vertex_groups.new(name='Bone.014')
_vg = ob_leg_r_front_b.vertex_groups.new(name='Bone.015')
_vg = ob_leg_r_front_b.vertex_groups.new(name='Bone.016')
_vg = ob_leg_r_front_b.vertex_groups.new(name='Bone.017')
_vg = ob_leg_r_front_b.vertex_groups.new(name='Bone.018')
_vg = ob_leg_r_front_b.vertex_groups.new(name='Bone.019')
ob_leg_r_mid_a.parent = ob_armature
ob_leg_r_mid_a.matrix_parent_inverse = Matrix(((0.2061, 0.2324, 5.611, -0.559), (-5.55, -0.8489, 0.239, -2.514), (0.8574, -5.55, 0.1984, 0.08061), (0.0, 0.0, -0.0, 1.0)))
ob_leg_r_mid_a.location = (-9.313e-10, -9.313e-10, -1.397e-09)
ob_leg_r_mid_a.rotation_euler = (-0.02878, 0.03437, 0.157)
ob_leg_r_mid_a.scale = (1.0, 1.0, 1.0)
_vg = ob_leg_r_mid_a.vertex_groups.new(name='Bone')
_vg = ob_leg_r_mid_a.vertex_groups.new(name='Bone.001')
_vg = ob_leg_r_mid_a.vertex_groups.new(name='Bone.006')
_vg = ob_leg_r_mid_a.vertex_groups.new(name='Bone.013')
_vg = ob_leg_r_mid_a.vertex_groups.new(name='Bone.007')
_vg = ob_leg_r_mid_a.vertex_groups.new(name='Bone.010')
_vg = ob_leg_r_mid_a.vertex_groups.new(name='Bone.008')
_vg = ob_leg_r_mid_a.vertex_groups.new(name='Bone.011')
_vg = ob_leg_r_mid_a.vertex_groups.new(name='Bone.009')
_vg = ob_leg_r_mid_a.vertex_groups.new(name='Bone.012')
_vg = ob_leg_r_mid_a.vertex_groups.new(name='Bone.014')
_vg = ob_leg_r_mid_a.vertex_groups.new(name='Bone.015')
_vg = ob_leg_r_mid_a.vertex_groups.new(name='Bone.016')
_vg = ob_leg_r_mid_a.vertex_groups.new(name='Bone.017')
_vg = ob_leg_r_mid_a.vertex_groups.new(name='Bone.018')
_vg = ob_leg_r_mid_a.vertex_groups.new(name='Bone.019')
ob_leg_r_mid_b.parent = ob_armature
ob_leg_r_mid_b.matrix_parent_inverse = Matrix(((-5.192, -0.7093, 2.028, -2.561), (-1.937, -0.7497, -5.221, -1.013), (0.9296, -5.524, 0.4482, 0.08427), (-0.0, 0.0, -0.0, 1.0)))
ob_leg_r_mid_b.location = (-2.794e-09, 9.313e-10, 0.0)
ob_leg_r_mid_b.rotation_euler = (-0.07389, 0.05241, 0.1722)
ob_leg_r_mid_b.scale = (1.0, 1.0, 1.0)
_vg = ob_leg_r_mid_b.vertex_groups.new(name='Bone')
_vg = ob_leg_r_mid_b.vertex_groups.new(name='Bone.001')
_vg = ob_leg_r_mid_b.vertex_groups.new(name='Bone.006')
_vg = ob_leg_r_mid_b.vertex_groups.new(name='Bone.013')
_vg = ob_leg_r_mid_b.vertex_groups.new(name='Bone.007')
_vg = ob_leg_r_mid_b.vertex_groups.new(name='Bone.010')
_vg = ob_leg_r_mid_b.vertex_groups.new(name='Bone.008')
_vg = ob_leg_r_mid_b.vertex_groups.new(name='Bone.011')
_vg = ob_leg_r_mid_b.vertex_groups.new(name='Bone.009')
_vg = ob_leg_r_mid_b.vertex_groups.new(name='Bone.012')
_vg = ob_leg_r_mid_b.vertex_groups.new(name='Bone.014')
_vg = ob_leg_r_mid_b.vertex_groups.new(name='Bone.015')
_vg = ob_leg_r_mid_b.vertex_groups.new(name='Bone.016')
_vg = ob_leg_r_mid_b.vertex_groups.new(name='Bone.017')
_vg = ob_leg_r_mid_b.vertex_groups.new(name='Bone.018')
_vg = ob_leg_r_mid_b.vertex_groups.new(name='Bone.019')

# ---- collection membership
col_bug.objects.link(ob_body)
col_bug.objects.link(ob_eye_r)
col_bug.objects.link(ob_eye_l)
col_bug.objects.link(ob_armature)
col_leg_l.objects.link(ob_leg_l_back_a)
col_leg_l.objects.link(ob_leg_l_back_b)
col_leg_l.objects.link(ob_leg_l_front_a)
col_leg_l.objects.link(ob_leg_l_front_b)
col_leg_l.objects.link(ob_leg_l_mid_a)
col_leg_l.objects.link(ob_leg_l_mid_b)
col_leg_r.objects.link(ob_leg_r_back_a)
col_leg_r.objects.link(ob_leg_r_back_b)
col_leg_r.objects.link(ob_leg_r_front_a)
col_leg_r.objects.link(ob_leg_r_front_b)
col_leg_r.objects.link(ob_leg_r_mid_a)
col_leg_r.objects.link(ob_leg_r_mid_b)

# ---- scene / render settings (as saved in the file)
scene.frame_start = 1; scene.frame_end = 19; scene.frame_set(18)
scene.render.engine = 'BLENDER_EEVEE_NEXT'
scene.cycles.use_denoising = False
scene.cycles.samples = 128
scene.cycles.sampling_pattern = 'TABULATED_SOBOL'
scene.cycles.use_adaptive_sampling = False
scene.cycles.use_light_tree = False
scene.view_settings.view_transform = 'Filmic'
bpy.context.view_layer.update()

# ---- added for rendering (the .blend has no active camera and no usable light): camera, sun
cam_auto = bpy.data.cameras.new('AutoCamera')
cam_auto.lens = 50.0
cam_auto.sensor_width = 36.0
cam_auto.clip_end = 1000.0
ob_auto_camera = bpy.data.objects.new('AutoCamera', cam_auto)
scene.collection.objects.link(ob_auto_camera)
ob_auto_camera.location = (1.23859, -1.51038, 1.15665)
ob_auto_camera.rotation_euler = (1.09748, -7.21219e-08, 0.694738)
scene.camera = ob_auto_camera
light_auto_sun = bpy.data.lights.new('AutoSun', 'SUN')
light_auto_sun.energy = 3.0
light_auto_sun.angle = 0.0523599
ob_auto_sun = bpy.data.objects.new('AutoSun', light_auto_sun)
scene.collection.objects.link(ob_auto_sun)
ob_auto_sun.rotation_euler = (0.872665, 0.174533, 0.523599)
bpy.context.view_layer.update()
